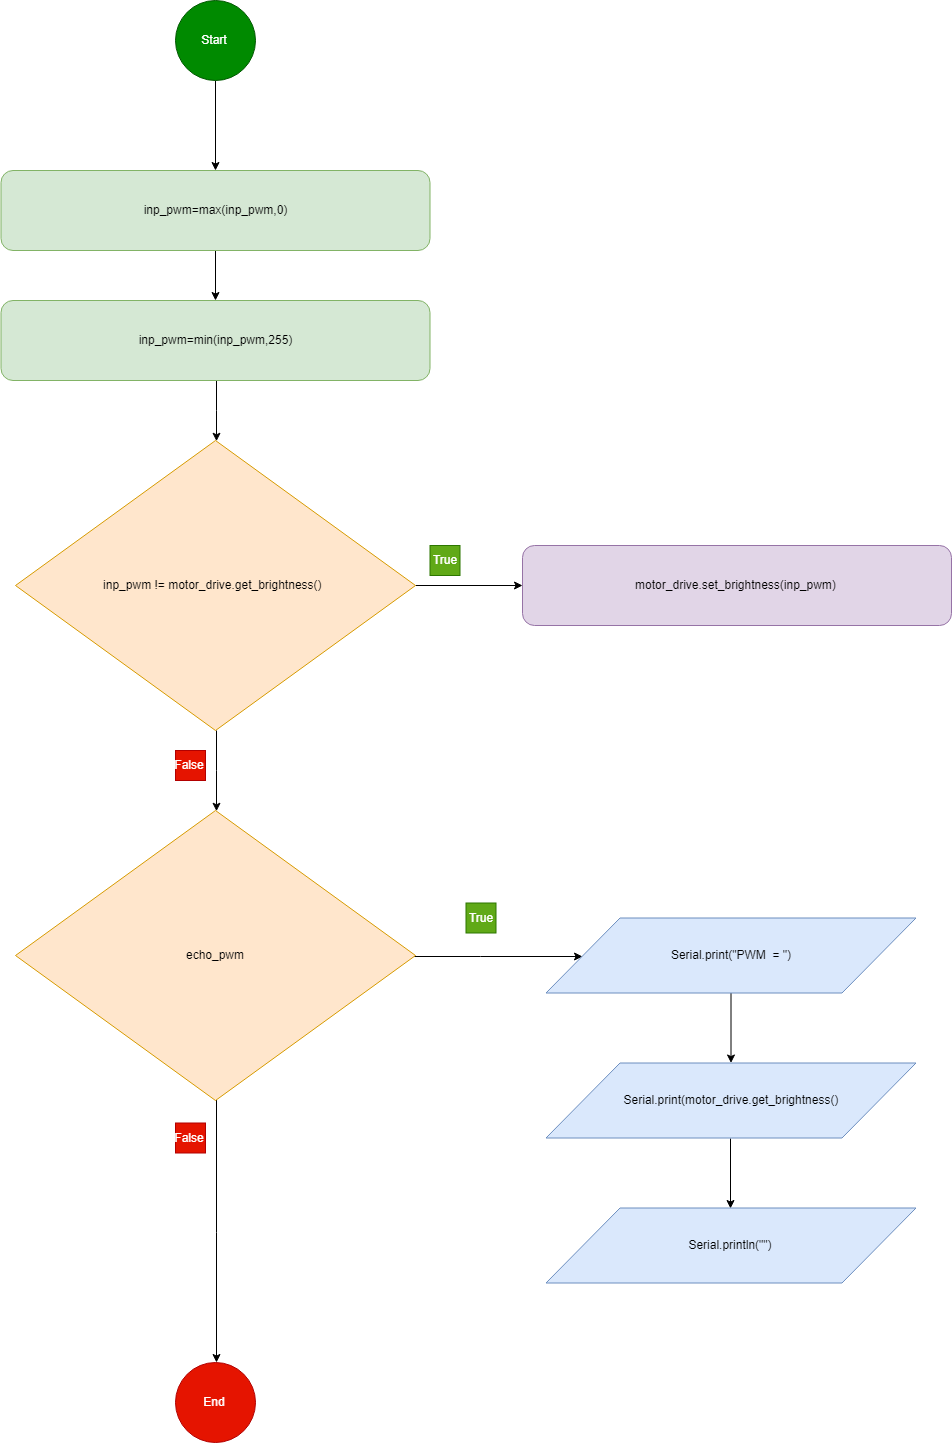

The diagram above was exported from draw.io. Its source (the exported page's mxGraphModel, read from the mxfile embedded in the PNG):
<mxGraphModel dx="1222" dy="1502" grid="1" gridSize="10" guides="1" tooltips="1" connect="1" arrows="1" fold="1" page="1" pageScale="1" pageWidth="827" pageHeight="1169" math="0" shadow="0">
  <root>
    <mxCell id="0" />
    <mxCell id="1" parent="0" />
    <mxCell id="Ox9Vhss9vOVnMOOUGKt--3" style="edgeStyle=orthogonalEdgeStyle;rounded=0;orthogonalLoop=1;jettySize=auto;html=1;" edge="1" parent="1" source="Ox9Vhss9vOVnMOOUGKt--1">
      <mxGeometry relative="1" as="geometry">
        <mxPoint x="413" y="190" as="targetPoint" />
      </mxGeometry>
    </mxCell>
    <mxCell id="Ox9Vhss9vOVnMOOUGKt--1" value="Start" style="ellipse;whiteSpace=wrap;html=1;aspect=fixed;fillColor=#008a00;strokeColor=#005700;fontColor=#ffffff;" vertex="1" parent="1">
      <mxGeometry x="373" y="20" width="80" height="80" as="geometry" />
    </mxCell>
    <mxCell id="Ox9Vhss9vOVnMOOUGKt--11" style="edgeStyle=orthogonalEdgeStyle;rounded=0;orthogonalLoop=1;jettySize=auto;html=1;" edge="1" parent="1" source="Ox9Vhss9vOVnMOOUGKt--9" target="Ox9Vhss9vOVnMOOUGKt--10">
      <mxGeometry relative="1" as="geometry" />
    </mxCell>
    <mxCell id="Ox9Vhss9vOVnMOOUGKt--9" value="inp_pwm=max(inp_pwm,0)" style="rounded=1;whiteSpace=wrap;html=1;fillColor=#d5e8d4;strokeColor=#82b366;" vertex="1" parent="1">
      <mxGeometry x="198.5" y="190" width="429" height="80" as="geometry" />
    </mxCell>
    <mxCell id="Ox9Vhss9vOVnMOOUGKt--19" style="edgeStyle=orthogonalEdgeStyle;rounded=0;orthogonalLoop=1;jettySize=auto;html=1;" edge="1" parent="1" source="Ox9Vhss9vOVnMOOUGKt--10" target="Ox9Vhss9vOVnMOOUGKt--12">
      <mxGeometry relative="1" as="geometry" />
    </mxCell>
    <mxCell id="Ox9Vhss9vOVnMOOUGKt--10" value="inp_pwm=min(inp_pwm,255)" style="rounded=1;whiteSpace=wrap;html=1;fillColor=#d5e8d4;strokeColor=#82b366;" vertex="1" parent="1">
      <mxGeometry x="198.5" y="320" width="429" height="80" as="geometry" />
    </mxCell>
    <mxCell id="Ox9Vhss9vOVnMOOUGKt--20" style="edgeStyle=orthogonalEdgeStyle;rounded=0;orthogonalLoop=1;jettySize=auto;html=1;exitX=0.5;exitY=1;exitDx=0;exitDy=0;" edge="1" parent="1" source="Ox9Vhss9vOVnMOOUGKt--12" target="Ox9Vhss9vOVnMOOUGKt--14">
      <mxGeometry relative="1" as="geometry" />
    </mxCell>
    <mxCell id="Ox9Vhss9vOVnMOOUGKt--27" style="edgeStyle=orthogonalEdgeStyle;rounded=0;orthogonalLoop=1;jettySize=auto;html=1;" edge="1" parent="1" source="Ox9Vhss9vOVnMOOUGKt--12" target="Ox9Vhss9vOVnMOOUGKt--13">
      <mxGeometry relative="1" as="geometry" />
    </mxCell>
    <mxCell id="Ox9Vhss9vOVnMOOUGKt--12" value="inp_pwm != motor_drive.get_brightness()&amp;nbsp;" style="rhombus;whiteSpace=wrap;html=1;fillColor=#ffe6cc;strokeColor=#d79b00;" vertex="1" parent="1">
      <mxGeometry x="213" y="460" width="400" height="290" as="geometry" />
    </mxCell>
    <mxCell id="Ox9Vhss9vOVnMOOUGKt--13" value="motor_drive.set_brightness(inp_pwm)" style="rounded=1;whiteSpace=wrap;html=1;fillColor=#e1d5e7;strokeColor=#9673a6;" vertex="1" parent="1">
      <mxGeometry x="720" y="565" width="429" height="80" as="geometry" />
    </mxCell>
    <mxCell id="Ox9Vhss9vOVnMOOUGKt--22" style="edgeStyle=orthogonalEdgeStyle;rounded=0;orthogonalLoop=1;jettySize=auto;html=1;entryX=0;entryY=0.5;entryDx=0;entryDy=0;" edge="1" parent="1" source="Ox9Vhss9vOVnMOOUGKt--14" target="Ox9Vhss9vOVnMOOUGKt--15">
      <mxGeometry relative="1" as="geometry" />
    </mxCell>
    <mxCell id="Ox9Vhss9vOVnMOOUGKt--32" style="edgeStyle=orthogonalEdgeStyle;rounded=0;orthogonalLoop=1;jettySize=auto;html=1;entryX=0.5;entryY=0;entryDx=0;entryDy=0;" edge="1" parent="1" source="Ox9Vhss9vOVnMOOUGKt--14" target="Ox9Vhss9vOVnMOOUGKt--30">
      <mxGeometry relative="1" as="geometry" />
    </mxCell>
    <mxCell id="Ox9Vhss9vOVnMOOUGKt--14" value="echo_pwm" style="rhombus;whiteSpace=wrap;html=1;fillColor=#ffe6cc;strokeColor=#d79b00;" vertex="1" parent="1">
      <mxGeometry x="213" y="830" width="400" height="290" as="geometry" />
    </mxCell>
    <mxCell id="Ox9Vhss9vOVnMOOUGKt--23" style="edgeStyle=orthogonalEdgeStyle;rounded=0;orthogonalLoop=1;jettySize=auto;html=1;" edge="1" parent="1" source="Ox9Vhss9vOVnMOOUGKt--15" target="Ox9Vhss9vOVnMOOUGKt--16">
      <mxGeometry relative="1" as="geometry" />
    </mxCell>
    <mxCell id="Ox9Vhss9vOVnMOOUGKt--15" value="Serial.print(&quot;PWM&amp;nbsp; = &quot;)" style="shape=parallelogram;perimeter=parallelogramPerimeter;whiteSpace=wrap;html=1;fillColor=#dae8fc;strokeColor=#6c8ebf;" vertex="1" parent="1">
      <mxGeometry x="743.5" y="937.5" width="370" height="75" as="geometry" />
    </mxCell>
    <mxCell id="Ox9Vhss9vOVnMOOUGKt--25" style="edgeStyle=orthogonalEdgeStyle;rounded=0;orthogonalLoop=1;jettySize=auto;html=1;exitX=0.5;exitY=1;exitDx=0;exitDy=0;entryX=0.5;entryY=0;entryDx=0;entryDy=0;" edge="1" parent="1" source="Ox9Vhss9vOVnMOOUGKt--16" target="Ox9Vhss9vOVnMOOUGKt--17">
      <mxGeometry relative="1" as="geometry" />
    </mxCell>
    <mxCell id="Ox9Vhss9vOVnMOOUGKt--16" value="Serial.print(motor_drive.get_brightness()" style="shape=parallelogram;perimeter=parallelogramPerimeter;whiteSpace=wrap;html=1;fillColor=#dae8fc;strokeColor=#6c8ebf;" vertex="1" parent="1">
      <mxGeometry x="743.5" y="1082.5" width="370" height="75" as="geometry" />
    </mxCell>
    <mxCell id="Ox9Vhss9vOVnMOOUGKt--17" value="Serial.println(&quot;&quot;)" style="shape=parallelogram;perimeter=parallelogramPerimeter;whiteSpace=wrap;html=1;fillColor=#dae8fc;strokeColor=#6c8ebf;" vertex="1" parent="1">
      <mxGeometry x="743.5" y="1227.5" width="370" height="75" as="geometry" />
    </mxCell>
    <mxCell id="Ox9Vhss9vOVnMOOUGKt--28" value="True" style="whiteSpace=wrap;html=1;aspect=fixed;fillColor=#60a917;strokeColor=#2D7600;fontColor=#ffffff;" vertex="1" parent="1">
      <mxGeometry x="627.5" y="565" width="30" height="30" as="geometry" />
    </mxCell>
    <mxCell id="Ox9Vhss9vOVnMOOUGKt--29" value="True" style="whiteSpace=wrap;html=1;aspect=fixed;fillColor=#60a917;strokeColor=#2D7600;fontColor=#ffffff;" vertex="1" parent="1">
      <mxGeometry x="663.5" y="922.5" width="30" height="30" as="geometry" />
    </mxCell>
    <mxCell id="Ox9Vhss9vOVnMOOUGKt--30" value="End" style="ellipse;whiteSpace=wrap;html=1;aspect=fixed;fillColor=#e51400;strokeColor=#B20000;fontColor=#ffffff;" vertex="1" parent="1">
      <mxGeometry x="373" y="1382" width="80" height="80" as="geometry" />
    </mxCell>
    <mxCell id="Ox9Vhss9vOVnMOOUGKt--33" value="False" style="whiteSpace=wrap;html=1;aspect=fixed;fillColor=#e51400;strokeColor=#B20000;fontColor=#ffffff;" vertex="1" parent="1">
      <mxGeometry x="373" y="770" width="30" height="30" as="geometry" />
    </mxCell>
    <mxCell id="Ox9Vhss9vOVnMOOUGKt--34" value="False" style="whiteSpace=wrap;html=1;aspect=fixed;fillColor=#e51400;strokeColor=#B20000;fontColor=#ffffff;" vertex="1" parent="1">
      <mxGeometry x="373" y="1142.5" width="30" height="30" as="geometry" />
    </mxCell>
  </root>
</mxGraphModel>